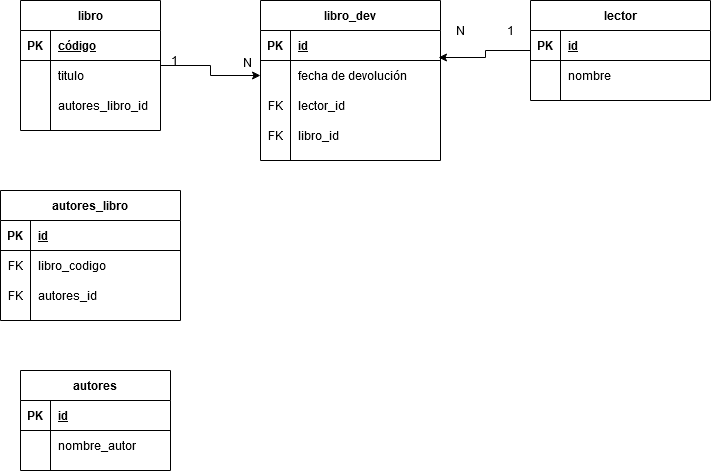

The diagram above was exported from draw.io. Its source (the exported page's mxGraphModel, read from the mxfile embedded in the PNG):
<mxGraphModel dx="1460" dy="682" grid="1" gridSize="10" guides="1" tooltips="1" connect="1" arrows="1" fold="1" page="1" pageScale="1" pageWidth="827" pageHeight="1169" math="0" shadow="0">
  <root>
    <mxCell id="0" />
    <mxCell id="1" parent="0" />
    <mxCell id="90GMCDMHOj9Wh-n0s_sk-60" style="edgeStyle=orthogonalEdgeStyle;rounded=0;orthogonalLoop=1;jettySize=auto;html=1;" parent="1" source="90GMCDMHOj9Wh-n0s_sk-1" target="90GMCDMHOj9Wh-n0s_sk-44" edge="1">
      <mxGeometry relative="1" as="geometry" />
    </mxCell>
    <mxCell id="90GMCDMHOj9Wh-n0s_sk-1" value="libro" style="shape=table;startSize=30;container=1;collapsible=1;childLayout=tableLayout;fixedRows=1;rowLines=0;fontStyle=1;align=center;resizeLast=1;" parent="1" vertex="1">
      <mxGeometry x="390" y="210" width="140" height="130" as="geometry" />
    </mxCell>
    <mxCell id="90GMCDMHOj9Wh-n0s_sk-2" value="" style="shape=partialRectangle;collapsible=0;dropTarget=0;pointerEvents=0;fillColor=none;top=0;left=0;bottom=1;right=0;points=[[0,0.5],[1,0.5]];portConstraint=eastwest;" parent="90GMCDMHOj9Wh-n0s_sk-1" vertex="1">
      <mxGeometry y="30" width="140" height="30" as="geometry" />
    </mxCell>
    <mxCell id="90GMCDMHOj9Wh-n0s_sk-3" value="PK" style="shape=partialRectangle;connectable=0;fillColor=none;top=0;left=0;bottom=0;right=0;fontStyle=1;overflow=hidden;" parent="90GMCDMHOj9Wh-n0s_sk-2" vertex="1">
      <mxGeometry width="30" height="30" as="geometry" />
    </mxCell>
    <mxCell id="90GMCDMHOj9Wh-n0s_sk-4" value="código" style="shape=partialRectangle;connectable=0;fillColor=none;top=0;left=0;bottom=0;right=0;align=left;spacingLeft=6;fontStyle=5;overflow=hidden;" parent="90GMCDMHOj9Wh-n0s_sk-2" vertex="1">
      <mxGeometry x="30" width="110" height="30" as="geometry" />
    </mxCell>
    <mxCell id="90GMCDMHOj9Wh-n0s_sk-5" value="" style="shape=partialRectangle;collapsible=0;dropTarget=0;pointerEvents=0;fillColor=none;top=0;left=0;bottom=0;right=0;points=[[0,0.5],[1,0.5]];portConstraint=eastwest;" parent="90GMCDMHOj9Wh-n0s_sk-1" vertex="1">
      <mxGeometry y="60" width="140" height="30" as="geometry" />
    </mxCell>
    <mxCell id="90GMCDMHOj9Wh-n0s_sk-6" value="" style="shape=partialRectangle;connectable=0;fillColor=none;top=0;left=0;bottom=0;right=0;editable=1;overflow=hidden;" parent="90GMCDMHOj9Wh-n0s_sk-5" vertex="1">
      <mxGeometry width="30" height="30" as="geometry" />
    </mxCell>
    <mxCell id="90GMCDMHOj9Wh-n0s_sk-7" value="titulo" style="shape=partialRectangle;connectable=0;fillColor=none;top=0;left=0;bottom=0;right=0;align=left;spacingLeft=6;overflow=hidden;" parent="90GMCDMHOj9Wh-n0s_sk-5" vertex="1">
      <mxGeometry x="30" width="110" height="30" as="geometry" />
    </mxCell>
    <mxCell id="90GMCDMHOj9Wh-n0s_sk-11" value="" style="shape=partialRectangle;collapsible=0;dropTarget=0;pointerEvents=0;fillColor=none;top=0;left=0;bottom=0;right=0;points=[[0,0.5],[1,0.5]];portConstraint=eastwest;" parent="90GMCDMHOj9Wh-n0s_sk-1" vertex="1">
      <mxGeometry y="90" width="140" height="30" as="geometry" />
    </mxCell>
    <mxCell id="90GMCDMHOj9Wh-n0s_sk-12" value="" style="shape=partialRectangle;connectable=0;fillColor=none;top=0;left=0;bottom=0;right=0;editable=1;overflow=hidden;" parent="90GMCDMHOj9Wh-n0s_sk-11" vertex="1">
      <mxGeometry width="30" height="30" as="geometry" />
    </mxCell>
    <mxCell id="90GMCDMHOj9Wh-n0s_sk-13" value="autores_libro_id" style="shape=partialRectangle;connectable=0;fillColor=none;top=0;left=0;bottom=0;right=0;align=left;spacingLeft=6;overflow=hidden;" parent="90GMCDMHOj9Wh-n0s_sk-11" vertex="1">
      <mxGeometry x="30" width="110" height="30" as="geometry" />
    </mxCell>
    <mxCell id="90GMCDMHOj9Wh-n0s_sk-59" style="edgeStyle=orthogonalEdgeStyle;rounded=0;orthogonalLoop=1;jettySize=auto;html=1;entryX=0.989;entryY=-0.1;entryDx=0;entryDy=0;entryPerimeter=0;" parent="1" source="90GMCDMHOj9Wh-n0s_sk-14" target="90GMCDMHOj9Wh-n0s_sk-44" edge="1">
      <mxGeometry relative="1" as="geometry" />
    </mxCell>
    <mxCell id="90GMCDMHOj9Wh-n0s_sk-14" value="lector" style="shape=table;startSize=30;container=1;collapsible=1;childLayout=tableLayout;fixedRows=1;rowLines=0;fontStyle=1;align=center;resizeLast=1;" parent="1" vertex="1">
      <mxGeometry x="900" y="210" width="180" height="100" as="geometry" />
    </mxCell>
    <mxCell id="90GMCDMHOj9Wh-n0s_sk-15" value="" style="shape=partialRectangle;collapsible=0;dropTarget=0;pointerEvents=0;fillColor=none;top=0;left=0;bottom=1;right=0;points=[[0,0.5],[1,0.5]];portConstraint=eastwest;" parent="90GMCDMHOj9Wh-n0s_sk-14" vertex="1">
      <mxGeometry y="30" width="180" height="30" as="geometry" />
    </mxCell>
    <mxCell id="90GMCDMHOj9Wh-n0s_sk-16" value="PK" style="shape=partialRectangle;connectable=0;top=0;left=0;bottom=0;right=0;fontStyle=1;overflow=hidden;fillColor=none;" parent="90GMCDMHOj9Wh-n0s_sk-15" vertex="1">
      <mxGeometry width="30" height="30" as="geometry" />
    </mxCell>
    <mxCell id="90GMCDMHOj9Wh-n0s_sk-17" value="id" style="shape=partialRectangle;connectable=0;fillColor=none;top=0;left=0;bottom=0;right=0;align=left;spacingLeft=6;fontStyle=5;overflow=hidden;" parent="90GMCDMHOj9Wh-n0s_sk-15" vertex="1">
      <mxGeometry x="30" width="150" height="30" as="geometry" />
    </mxCell>
    <mxCell id="90GMCDMHOj9Wh-n0s_sk-18" value="" style="shape=partialRectangle;collapsible=0;dropTarget=0;pointerEvents=0;fillColor=none;top=0;left=0;bottom=0;right=0;points=[[0,0.5],[1,0.5]];portConstraint=eastwest;" parent="90GMCDMHOj9Wh-n0s_sk-14" vertex="1">
      <mxGeometry y="60" width="180" height="30" as="geometry" />
    </mxCell>
    <mxCell id="90GMCDMHOj9Wh-n0s_sk-19" value="" style="shape=partialRectangle;connectable=0;fillColor=none;top=0;left=0;bottom=0;right=0;editable=1;overflow=hidden;" parent="90GMCDMHOj9Wh-n0s_sk-18" vertex="1">
      <mxGeometry width="30" height="30" as="geometry" />
    </mxCell>
    <mxCell id="90GMCDMHOj9Wh-n0s_sk-20" value="nombre" style="shape=partialRectangle;connectable=0;fillColor=none;top=0;left=0;bottom=0;right=0;align=left;spacingLeft=6;overflow=hidden;" parent="90GMCDMHOj9Wh-n0s_sk-18" vertex="1">
      <mxGeometry x="30" width="150" height="30" as="geometry" />
    </mxCell>
    <mxCell id="90GMCDMHOj9Wh-n0s_sk-27" value="autores" style="shape=table;startSize=30;container=1;collapsible=1;childLayout=tableLayout;fixedRows=1;rowLines=0;fontStyle=1;align=center;resizeLast=1;" parent="1" vertex="1">
      <mxGeometry x="390" y="580" width="150" height="100" as="geometry" />
    </mxCell>
    <mxCell id="90GMCDMHOj9Wh-n0s_sk-28" value="" style="shape=partialRectangle;collapsible=0;dropTarget=0;pointerEvents=0;fillColor=none;top=0;left=0;bottom=1;right=0;points=[[0,0.5],[1,0.5]];portConstraint=eastwest;" parent="90GMCDMHOj9Wh-n0s_sk-27" vertex="1">
      <mxGeometry y="30" width="150" height="30" as="geometry" />
    </mxCell>
    <mxCell id="90GMCDMHOj9Wh-n0s_sk-29" value="PK" style="shape=partialRectangle;connectable=0;fillColor=none;top=0;left=0;bottom=0;right=0;fontStyle=1;overflow=hidden;" parent="90GMCDMHOj9Wh-n0s_sk-28" vertex="1">
      <mxGeometry width="30" height="30" as="geometry" />
    </mxCell>
    <mxCell id="90GMCDMHOj9Wh-n0s_sk-30" value="id" style="shape=partialRectangle;connectable=0;fillColor=none;top=0;left=0;bottom=0;right=0;align=left;spacingLeft=6;fontStyle=5;overflow=hidden;" parent="90GMCDMHOj9Wh-n0s_sk-28" vertex="1">
      <mxGeometry x="30" width="120" height="30" as="geometry" />
    </mxCell>
    <mxCell id="90GMCDMHOj9Wh-n0s_sk-31" value="" style="shape=partialRectangle;collapsible=0;dropTarget=0;pointerEvents=0;fillColor=none;top=0;left=0;bottom=0;right=0;points=[[0,0.5],[1,0.5]];portConstraint=eastwest;" parent="90GMCDMHOj9Wh-n0s_sk-27" vertex="1">
      <mxGeometry y="60" width="150" height="30" as="geometry" />
    </mxCell>
    <mxCell id="90GMCDMHOj9Wh-n0s_sk-32" value="" style="shape=partialRectangle;connectable=0;fillColor=none;top=0;left=0;bottom=0;right=0;editable=1;overflow=hidden;" parent="90GMCDMHOj9Wh-n0s_sk-31" vertex="1">
      <mxGeometry width="30" height="30" as="geometry" />
    </mxCell>
    <mxCell id="90GMCDMHOj9Wh-n0s_sk-33" value="nombre_autor" style="shape=partialRectangle;connectable=0;fillColor=none;top=0;left=0;bottom=0;right=0;align=left;spacingLeft=6;overflow=hidden;" parent="90GMCDMHOj9Wh-n0s_sk-31" vertex="1">
      <mxGeometry x="30" width="120" height="30" as="geometry" />
    </mxCell>
    <mxCell id="90GMCDMHOj9Wh-n0s_sk-40" value="libro_dev" style="shape=table;startSize=30;container=1;collapsible=1;childLayout=tableLayout;fixedRows=1;rowLines=0;fontStyle=1;align=center;resizeLast=1;" parent="1" vertex="1">
      <mxGeometry x="630" y="210" width="180" height="160" as="geometry" />
    </mxCell>
    <mxCell id="90GMCDMHOj9Wh-n0s_sk-41" value="" style="shape=partialRectangle;collapsible=0;dropTarget=0;pointerEvents=0;fillColor=none;top=0;left=0;bottom=1;right=0;points=[[0,0.5],[1,0.5]];portConstraint=eastwest;" parent="90GMCDMHOj9Wh-n0s_sk-40" vertex="1">
      <mxGeometry y="30" width="180" height="30" as="geometry" />
    </mxCell>
    <mxCell id="90GMCDMHOj9Wh-n0s_sk-42" value="PK" style="shape=partialRectangle;connectable=0;fillColor=none;top=0;left=0;bottom=0;right=0;fontStyle=1;overflow=hidden;" parent="90GMCDMHOj9Wh-n0s_sk-41" vertex="1">
      <mxGeometry width="30" height="30" as="geometry" />
    </mxCell>
    <mxCell id="90GMCDMHOj9Wh-n0s_sk-43" value="id" style="shape=partialRectangle;connectable=0;fillColor=none;top=0;left=0;bottom=0;right=0;align=left;spacingLeft=6;fontStyle=5;overflow=hidden;" parent="90GMCDMHOj9Wh-n0s_sk-41" vertex="1">
      <mxGeometry x="30" width="150" height="30" as="geometry" />
    </mxCell>
    <mxCell id="90GMCDMHOj9Wh-n0s_sk-44" value="" style="shape=partialRectangle;collapsible=0;dropTarget=0;pointerEvents=0;fillColor=none;top=0;left=0;bottom=0;right=0;points=[[0,0.5],[1,0.5]];portConstraint=eastwest;" parent="90GMCDMHOj9Wh-n0s_sk-40" vertex="1">
      <mxGeometry y="60" width="180" height="30" as="geometry" />
    </mxCell>
    <mxCell id="90GMCDMHOj9Wh-n0s_sk-45" value="" style="shape=partialRectangle;connectable=0;fillColor=none;top=0;left=0;bottom=0;right=0;editable=1;overflow=hidden;" parent="90GMCDMHOj9Wh-n0s_sk-44" vertex="1">
      <mxGeometry width="30" height="30" as="geometry" />
    </mxCell>
    <mxCell id="90GMCDMHOj9Wh-n0s_sk-46" value="fecha de devolución" style="shape=partialRectangle;connectable=0;fillColor=none;top=0;left=0;bottom=0;right=0;align=left;spacingLeft=6;overflow=hidden;" parent="90GMCDMHOj9Wh-n0s_sk-44" vertex="1">
      <mxGeometry x="30" width="150" height="30" as="geometry" />
    </mxCell>
    <mxCell id="90GMCDMHOj9Wh-n0s_sk-47" value="" style="shape=partialRectangle;collapsible=0;dropTarget=0;pointerEvents=0;fillColor=none;top=0;left=0;bottom=0;right=0;points=[[0,0.5],[1,0.5]];portConstraint=eastwest;" parent="90GMCDMHOj9Wh-n0s_sk-40" vertex="1">
      <mxGeometry y="90" width="180" height="30" as="geometry" />
    </mxCell>
    <mxCell id="90GMCDMHOj9Wh-n0s_sk-48" value="FK" style="shape=partialRectangle;connectable=0;fillColor=none;top=0;left=0;bottom=0;right=0;editable=1;overflow=hidden;" parent="90GMCDMHOj9Wh-n0s_sk-47" vertex="1">
      <mxGeometry width="30" height="30" as="geometry" />
    </mxCell>
    <mxCell id="90GMCDMHOj9Wh-n0s_sk-49" value="lector_id" style="shape=partialRectangle;connectable=0;fillColor=none;top=0;left=0;bottom=0;right=0;align=left;spacingLeft=6;overflow=hidden;" parent="90GMCDMHOj9Wh-n0s_sk-47" vertex="1">
      <mxGeometry x="30" width="150" height="30" as="geometry" />
    </mxCell>
    <mxCell id="90GMCDMHOj9Wh-n0s_sk-50" value="" style="shape=partialRectangle;collapsible=0;dropTarget=0;pointerEvents=0;fillColor=none;top=0;left=0;bottom=0;right=0;points=[[0,0.5],[1,0.5]];portConstraint=eastwest;" parent="90GMCDMHOj9Wh-n0s_sk-40" vertex="1">
      <mxGeometry y="120" width="180" height="30" as="geometry" />
    </mxCell>
    <mxCell id="90GMCDMHOj9Wh-n0s_sk-51" value="FK" style="shape=partialRectangle;connectable=0;fillColor=none;top=0;left=0;bottom=0;right=0;editable=1;overflow=hidden;" parent="90GMCDMHOj9Wh-n0s_sk-50" vertex="1">
      <mxGeometry width="30" height="30" as="geometry" />
    </mxCell>
    <mxCell id="90GMCDMHOj9Wh-n0s_sk-52" value="libro_id" style="shape=partialRectangle;connectable=0;fillColor=none;top=0;left=0;bottom=0;right=0;align=left;spacingLeft=6;overflow=hidden;" parent="90GMCDMHOj9Wh-n0s_sk-50" vertex="1">
      <mxGeometry x="30" width="150" height="30" as="geometry" />
    </mxCell>
    <mxCell id="90GMCDMHOj9Wh-n0s_sk-57" value="1" style="text;html=1;align=center;verticalAlign=middle;resizable=0;points=[];autosize=1;" parent="1" vertex="1">
      <mxGeometry x="870" y="230" width="20" height="20" as="geometry" />
    </mxCell>
    <mxCell id="90GMCDMHOj9Wh-n0s_sk-58" value="N" style="text;html=1;align=center;verticalAlign=middle;resizable=0;points=[];autosize=1;" parent="1" vertex="1">
      <mxGeometry x="820" y="230" width="20" height="20" as="geometry" />
    </mxCell>
    <mxCell id="90GMCDMHOj9Wh-n0s_sk-61" value="1" style="text;html=1;align=center;verticalAlign=middle;resizable=0;points=[];autosize=1;" parent="1" vertex="1">
      <mxGeometry x="534" y="260" width="20" height="20" as="geometry" />
    </mxCell>
    <mxCell id="90GMCDMHOj9Wh-n0s_sk-62" value="N" style="text;html=1;align=center;verticalAlign=middle;resizable=0;points=[];autosize=1;" parent="1" vertex="1">
      <mxGeometry x="607" y="262" width="20" height="20" as="geometry" />
    </mxCell>
    <mxCell id="90GMCDMHOj9Wh-n0s_sk-63" value="autores_libro" style="shape=table;startSize=30;container=1;collapsible=1;childLayout=tableLayout;fixedRows=1;rowLines=0;fontStyle=1;align=center;resizeLast=1;fillColor=none;" parent="1" vertex="1">
      <mxGeometry x="370" y="400" width="180" height="130" as="geometry" />
    </mxCell>
    <mxCell id="90GMCDMHOj9Wh-n0s_sk-64" value="" style="shape=partialRectangle;collapsible=0;dropTarget=0;pointerEvents=0;fillColor=none;top=0;left=0;bottom=1;right=0;points=[[0,0.5],[1,0.5]];portConstraint=eastwest;" parent="90GMCDMHOj9Wh-n0s_sk-63" vertex="1">
      <mxGeometry y="30" width="180" height="30" as="geometry" />
    </mxCell>
    <mxCell id="90GMCDMHOj9Wh-n0s_sk-65" value="PK" style="shape=partialRectangle;connectable=0;fillColor=none;top=0;left=0;bottom=0;right=0;fontStyle=1;overflow=hidden;" parent="90GMCDMHOj9Wh-n0s_sk-64" vertex="1">
      <mxGeometry width="30" height="30" as="geometry" />
    </mxCell>
    <mxCell id="90GMCDMHOj9Wh-n0s_sk-66" value="id" style="shape=partialRectangle;connectable=0;fillColor=none;top=0;left=0;bottom=0;right=0;align=left;spacingLeft=6;fontStyle=5;overflow=hidden;" parent="90GMCDMHOj9Wh-n0s_sk-64" vertex="1">
      <mxGeometry x="30" width="150" height="30" as="geometry" />
    </mxCell>
    <mxCell id="90GMCDMHOj9Wh-n0s_sk-67" value="" style="shape=partialRectangle;collapsible=0;dropTarget=0;pointerEvents=0;fillColor=none;top=0;left=0;bottom=0;right=0;points=[[0,0.5],[1,0.5]];portConstraint=eastwest;" parent="90GMCDMHOj9Wh-n0s_sk-63" vertex="1">
      <mxGeometry y="60" width="180" height="30" as="geometry" />
    </mxCell>
    <mxCell id="90GMCDMHOj9Wh-n0s_sk-68" value="FK" style="shape=partialRectangle;connectable=0;fillColor=none;top=0;left=0;bottom=0;right=0;editable=1;overflow=hidden;" parent="90GMCDMHOj9Wh-n0s_sk-67" vertex="1">
      <mxGeometry width="30" height="30" as="geometry" />
    </mxCell>
    <mxCell id="90GMCDMHOj9Wh-n0s_sk-69" value="libro_codigo" style="shape=partialRectangle;connectable=0;fillColor=none;top=0;left=0;bottom=0;right=0;align=left;spacingLeft=6;overflow=hidden;" parent="90GMCDMHOj9Wh-n0s_sk-67" vertex="1">
      <mxGeometry x="30" width="150" height="30" as="geometry" />
    </mxCell>
    <mxCell id="90GMCDMHOj9Wh-n0s_sk-70" value="" style="shape=partialRectangle;collapsible=0;dropTarget=0;pointerEvents=0;fillColor=none;top=0;left=0;bottom=0;right=0;points=[[0,0.5],[1,0.5]];portConstraint=eastwest;" parent="90GMCDMHOj9Wh-n0s_sk-63" vertex="1">
      <mxGeometry y="90" width="180" height="30" as="geometry" />
    </mxCell>
    <mxCell id="90GMCDMHOj9Wh-n0s_sk-71" value="FK" style="shape=partialRectangle;connectable=0;fillColor=none;top=0;left=0;bottom=0;right=0;editable=1;overflow=hidden;" parent="90GMCDMHOj9Wh-n0s_sk-70" vertex="1">
      <mxGeometry width="30" height="30" as="geometry" />
    </mxCell>
    <mxCell id="90GMCDMHOj9Wh-n0s_sk-72" value="autores_id" style="shape=partialRectangle;connectable=0;fillColor=none;top=0;left=0;bottom=0;right=0;align=left;spacingLeft=6;overflow=hidden;" parent="90GMCDMHOj9Wh-n0s_sk-70" vertex="1">
      <mxGeometry x="30" width="150" height="30" as="geometry" />
    </mxCell>
  </root>
</mxGraphModel>